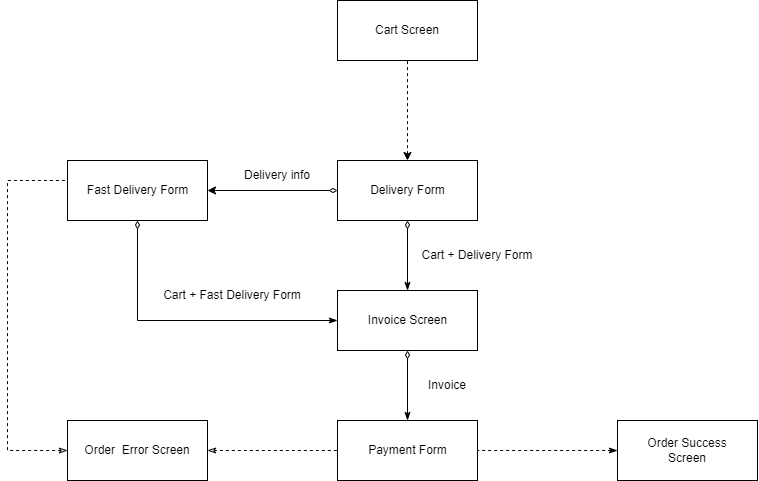

The diagram above was exported from draw.io. Its source (the exported page's mxGraphModel, read from the mxfile embedded in the PNG):
<mxGraphModel dx="2625" dy="1573" grid="1" gridSize="10" guides="1" tooltips="1" connect="1" arrows="1" fold="1" page="1" pageScale="1" pageWidth="850" pageHeight="1100" math="0" shadow="0">
  <root>
    <mxCell id="0" />
    <mxCell id="1" parent="0" />
    <mxCell id="D7XHCY7Y4D0UJLl50V00-10" value="" style="rounded=0;whiteSpace=wrap;html=1;" parent="1" vertex="1">
      <mxGeometry x="380" y="210" width="140" height="60" as="geometry" />
    </mxCell>
    <mxCell id="D7XHCY7Y4D0UJLl50V00-12" value="Cart Screen" style="text;html=1;strokeColor=none;fillColor=none;align=center;verticalAlign=middle;whiteSpace=wrap;rounded=0;" parent="1" vertex="1">
      <mxGeometry x="410" y="225" width="80" height="30" as="geometry" />
    </mxCell>
    <mxCell id="D7XHCY7Y4D0UJLl50V00-16" value="" style="rounded=0;whiteSpace=wrap;html=1;" parent="1" vertex="1">
      <mxGeometry x="380" y="370" width="140" height="60" as="geometry" />
    </mxCell>
    <mxCell id="D7XHCY7Y4D0UJLl50V00-17" value="" style="rounded=0;whiteSpace=wrap;html=1;" parent="1" vertex="1">
      <mxGeometry x="380" y="630" width="140" height="60" as="geometry" />
    </mxCell>
    <mxCell id="D7XHCY7Y4D0UJLl50V00-18" value="" style="rounded=0;whiteSpace=wrap;html=1;" parent="1" vertex="1">
      <mxGeometry x="660" y="630" width="140" height="60" as="geometry" />
    </mxCell>
    <mxCell id="D7XHCY7Y4D0UJLl50V00-19" value="" style="rounded=0;whiteSpace=wrap;html=1;" parent="1" vertex="1">
      <mxGeometry x="110" y="370" width="140" height="60" as="geometry" />
    </mxCell>
    <mxCell id="D7XHCY7Y4D0UJLl50V00-20" value="Fast Delivery Form" style="text;html=1;strokeColor=none;fillColor=none;align=center;verticalAlign=middle;whiteSpace=wrap;rounded=0;" parent="1" vertex="1">
      <mxGeometry x="127.5" y="385" width="105" height="30" as="geometry" />
    </mxCell>
    <mxCell id="D7XHCY7Y4D0UJLl50V00-21" value="Delivery Form" style="text;html=1;strokeColor=none;fillColor=none;align=center;verticalAlign=middle;whiteSpace=wrap;rounded=0;" parent="1" vertex="1">
      <mxGeometry x="397.5" y="385" width="105" height="30" as="geometry" />
    </mxCell>
    <mxCell id="D7XHCY7Y4D0UJLl50V00-22" value="Payment Form" style="text;html=1;strokeColor=none;fillColor=none;align=center;verticalAlign=middle;whiteSpace=wrap;rounded=0;" parent="1" vertex="1">
      <mxGeometry x="397.5" y="645" width="105" height="30" as="geometry" />
    </mxCell>
    <mxCell id="D7XHCY7Y4D0UJLl50V00-23" value="Order Success Screen" style="text;html=1;strokeColor=none;fillColor=none;align=center;verticalAlign=middle;whiteSpace=wrap;rounded=0;" parent="1" vertex="1">
      <mxGeometry x="675" y="645" width="110" height="30" as="geometry" />
    </mxCell>
    <mxCell id="D7XHCY7Y4D0UJLl50V00-24" value="" style="rounded=0;whiteSpace=wrap;html=1;" parent="1" vertex="1">
      <mxGeometry x="110" y="630" width="140" height="60" as="geometry" />
    </mxCell>
    <mxCell id="D7XHCY7Y4D0UJLl50V00-26" value="Order&amp;nbsp; Error Screen" style="text;html=1;strokeColor=none;fillColor=none;align=center;verticalAlign=middle;whiteSpace=wrap;rounded=0;" parent="1" vertex="1">
      <mxGeometry x="125" y="645" width="110" height="30" as="geometry" />
    </mxCell>
    <mxCell id="D7XHCY7Y4D0UJLl50V00-28" value="" style="endArrow=classic;html=1;rounded=0;exitX=0;exitY=0.5;exitDx=0;exitDy=0;entryX=1;entryY=0.5;entryDx=0;entryDy=0;startArrow=diamondThin;startFill=0;" parent="1" source="D7XHCY7Y4D0UJLl50V00-16" target="D7XHCY7Y4D0UJLl50V00-19" edge="1">
      <mxGeometry width="50" height="50" relative="1" as="geometry">
        <mxPoint x="360" y="410" as="sourcePoint" />
        <mxPoint x="410" y="360" as="targetPoint" />
      </mxGeometry>
    </mxCell>
    <mxCell id="D7XHCY7Y4D0UJLl50V00-29" value="" style="endArrow=none;html=1;rounded=0;entryX=0;entryY=0.5;entryDx=0;entryDy=0;exitX=0;exitY=0.5;exitDx=0;exitDy=0;startArrow=classicThin;startFill=0;endFill=0;dashed=1;" parent="1" source="D7XHCY7Y4D0UJLl50V00-24" edge="1">
      <mxGeometry width="50" height="50" relative="1" as="geometry">
        <mxPoint x="109" y="650" as="sourcePoint" />
        <mxPoint x="109" y="390" as="targetPoint" />
        <Array as="points">
          <mxPoint x="50" y="660" />
          <mxPoint x="50" y="390" />
        </Array>
      </mxGeometry>
    </mxCell>
    <mxCell id="D7XHCY7Y4D0UJLl50V00-30" value="" style="endArrow=classicThin;html=1;rounded=0;endFill=1;startArrow=diamondThin;startFill=0;" parent="1" target="D7XHCY7Y4D0UJLl50V00-17" edge="1">
      <mxGeometry width="50" height="50" relative="1" as="geometry">
        <mxPoint x="450" y="560" as="sourcePoint" />
        <mxPoint x="390" y="360" as="targetPoint" />
      </mxGeometry>
    </mxCell>
    <mxCell id="D7XHCY7Y4D0UJLl50V00-32" value="" style="endArrow=none;dashed=1;html=1;rounded=0;entryX=1;entryY=0.5;entryDx=0;entryDy=0;exitX=0;exitY=0.5;exitDx=0;exitDy=0;startArrow=classicThin;startFill=1;" parent="1" source="D7XHCY7Y4D0UJLl50V00-18" target="D7XHCY7Y4D0UJLl50V00-17" edge="1">
      <mxGeometry width="50" height="50" relative="1" as="geometry">
        <mxPoint x="340" y="410" as="sourcePoint" />
        <mxPoint x="390" y="360" as="targetPoint" />
      </mxGeometry>
    </mxCell>
    <mxCell id="D7XHCY7Y4D0UJLl50V00-33" value="" style="endArrow=none;html=1;rounded=0;entryX=0;entryY=0.5;entryDx=0;entryDy=0;exitX=1;exitY=0.5;exitDx=0;exitDy=0;startArrow=classicThin;startFill=0;endFill=0;dashed=1;" parent="1" source="D7XHCY7Y4D0UJLl50V00-24" target="D7XHCY7Y4D0UJLl50V00-17" edge="1">
      <mxGeometry width="50" height="50" relative="1" as="geometry">
        <mxPoint x="340" y="410" as="sourcePoint" />
        <mxPoint x="390" y="360" as="targetPoint" />
      </mxGeometry>
    </mxCell>
    <mxCell id="D7XHCY7Y4D0UJLl50V00-34" value="" style="endArrow=none;html=1;rounded=0;entryX=0.5;entryY=1;entryDx=0;entryDy=0;exitX=0.5;exitY=0;exitDx=0;exitDy=0;startArrow=classic;startFill=1;endFill=0;dashed=1;" parent="1" source="D7XHCY7Y4D0UJLl50V00-16" target="D7XHCY7Y4D0UJLl50V00-10" edge="1">
      <mxGeometry width="50" height="50" relative="1" as="geometry">
        <mxPoint x="390" y="250" as="sourcePoint" />
        <mxPoint x="260" y="250" as="targetPoint" />
      </mxGeometry>
    </mxCell>
    <mxCell id="D7XHCY7Y4D0UJLl50V00-35" value="" style="endArrow=classicThin;html=1;rounded=0;endFill=1;exitX=0.5;exitY=1;exitDx=0;exitDy=0;entryX=0;entryY=0.5;entryDx=0;entryDy=0;startArrow=diamondThin;startFill=0;" parent="1" source="D7XHCY7Y4D0UJLl50V00-19" target="D7XHCY7Y4D0UJLl50V00-39" edge="1">
      <mxGeometry width="50" height="50" relative="1" as="geometry">
        <mxPoint x="460" y="440" as="sourcePoint" />
        <mxPoint x="460" y="640" as="targetPoint" />
        <Array as="points">
          <mxPoint x="180" y="530" />
        </Array>
      </mxGeometry>
    </mxCell>
    <mxCell id="D7XHCY7Y4D0UJLl50V00-36" value="Delivery info&lt;br&gt;" style="text;html=1;strokeColor=none;fillColor=none;align=center;verticalAlign=middle;whiteSpace=wrap;rounded=0;" parent="1" vertex="1">
      <mxGeometry x="260" y="370" width="120" height="30" as="geometry" />
    </mxCell>
    <mxCell id="D7XHCY7Y4D0UJLl50V00-39" value="" style="rounded=0;whiteSpace=wrap;html=1;" parent="1" vertex="1">
      <mxGeometry x="380" y="500" width="140" height="60" as="geometry" />
    </mxCell>
    <mxCell id="D7XHCY7Y4D0UJLl50V00-41" value="" style="endArrow=classicThin;html=1;rounded=0;endFill=1;exitX=0.5;exitY=1;exitDx=0;exitDy=0;entryX=0.5;entryY=0;entryDx=0;entryDy=0;startArrow=diamondThin;startFill=0;" parent="1" source="D7XHCY7Y4D0UJLl50V00-16" target="D7XHCY7Y4D0UJLl50V00-39" edge="1">
      <mxGeometry width="50" height="50" relative="1" as="geometry">
        <mxPoint x="460" y="570" as="sourcePoint" />
        <mxPoint x="460" y="640" as="targetPoint" />
      </mxGeometry>
    </mxCell>
    <mxCell id="D7XHCY7Y4D0UJLl50V00-42" value="Invoice Screen" style="text;html=1;strokeColor=none;fillColor=none;align=center;verticalAlign=middle;whiteSpace=wrap;rounded=0;" parent="1" vertex="1">
      <mxGeometry x="397.5" y="515" width="105" height="30" as="geometry" />
    </mxCell>
    <mxCell id="09b3UuhDlj4JTuFXRTCV-2" value="Cart + Delivery Form" style="text;html=1;strokeColor=none;fillColor=none;align=center;verticalAlign=middle;whiteSpace=wrap;rounded=0;" vertex="1" parent="1">
      <mxGeometry x="460" y="450" width="120" height="30" as="geometry" />
    </mxCell>
    <mxCell id="09b3UuhDlj4JTuFXRTCV-3" value="Cart + Fast Delivery Form" style="text;html=1;strokeColor=none;fillColor=none;align=center;verticalAlign=middle;whiteSpace=wrap;rounded=0;" vertex="1" parent="1">
      <mxGeometry x="200" y="490" width="150" height="30" as="geometry" />
    </mxCell>
    <mxCell id="09b3UuhDlj4JTuFXRTCV-4" value="Invoice" style="text;html=1;strokeColor=none;fillColor=none;align=center;verticalAlign=middle;whiteSpace=wrap;rounded=0;" vertex="1" parent="1">
      <mxGeometry x="430" y="580" width="120" height="30" as="geometry" />
    </mxCell>
  </root>
</mxGraphModel>